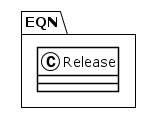

The diagram above was rendered by PlantUML. Its source (embedded in the PNG):
@startuml
!theme plain
package EQN {
class Release {
}
}
@enduml